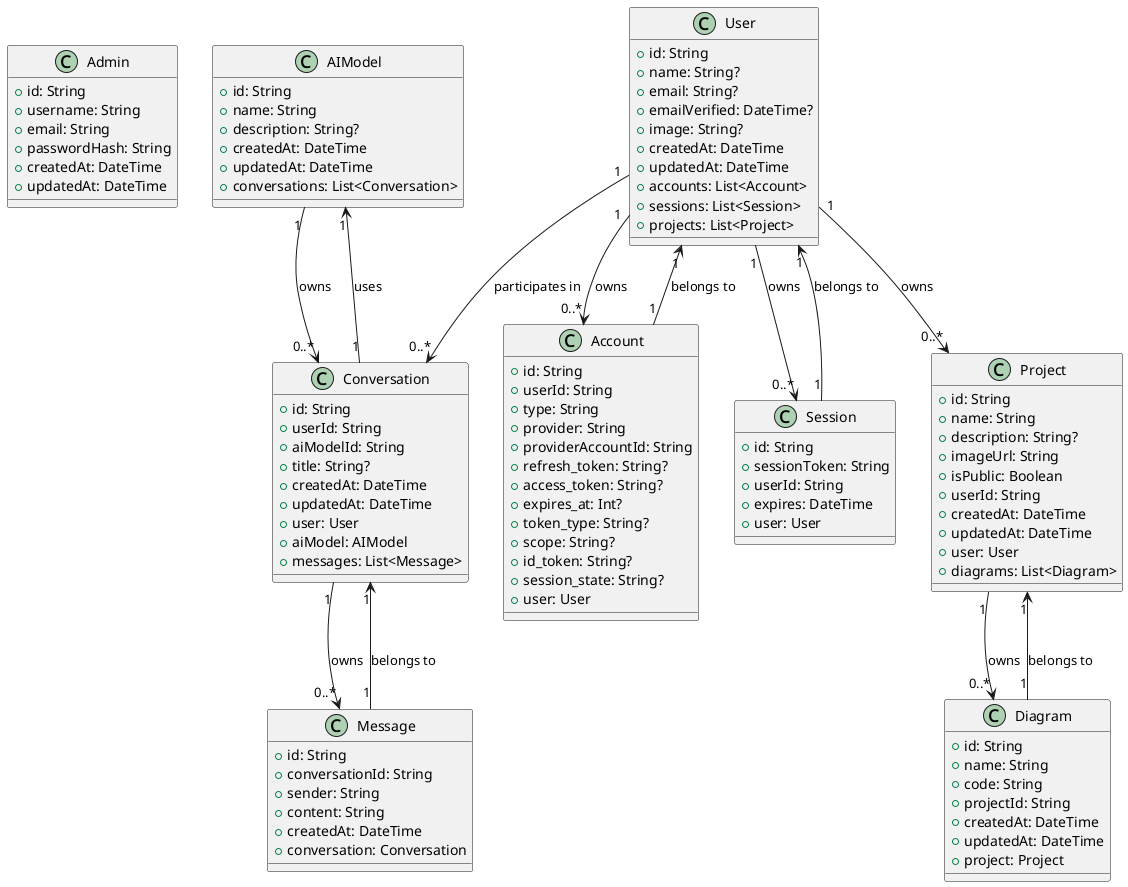

The diagram above was rendered by PlantUML. Its source (embedded in the PNG):
@startuml
class Admin {
  + id: String
  + username: String
  + email: String
  + passwordHash: String
  + createdAt: DateTime
  + updatedAt: DateTime
}

class AIModel {
  + id: String
  + name: String
  + description: String?
  + createdAt: DateTime
  + updatedAt: DateTime
  + conversations: List<Conversation>
}

class Conversation {
  + id: String
  + userId: String
  + aiModelId: String
  + title: String?
  + createdAt: DateTime
  + updatedAt: DateTime
  + user: User
  + aiModel: AIModel
  + messages: List<Message>
}

class Message {
  + id: String
  + conversationId: String
  + sender: String
  + content: String
  + createdAt: DateTime
  + conversation: Conversation
}

class Account {
  + id: String
  + userId: String
  + type: String
  + provider: String
  + providerAccountId: String
  + refresh_token: String?
  + access_token: String?
  + expires_at: Int?
  + token_type: String?
  + scope: String?
  + id_token: String?
  + session_state: String?
  + user: User
}

class Session {
  + id: String
  + sessionToken: String
  + userId: String
  + expires: DateTime
  + user: User
}

class User {
  + id: String
  + name: String?
  + email: String?
  + emailVerified: DateTime?
  + image: String?
  + createdAt: DateTime
  + updatedAt: DateTime
  + accounts: List<Account>
  + sessions: List<Session>
  + projects: List<Project>
}

class Project {
  + id: String
  + name: String
  + description: String?
  + imageUrl: String
  + isPublic: Boolean
  + userId: String
  + createdAt: DateTime
  + updatedAt: DateTime
  + user: User
  + diagrams: List<Diagram>
}

class Diagram {
  + id: String
  + name: String
  + code: String
  + projectId: String
  + createdAt: DateTime
  + updatedAt: DateTime
  + project: Project
}

User "1" --> "0..*" Account : owns
User "1" --> "0..*" Session : owns
User "1" --> "0..*" Project : owns
Project "1" --> "0..*" Diagram : owns
AIModel "1" --> "0..*" Conversation : owns
Conversation "1" --> "0..*" Message : owns
User "1" --> "0..*" Conversation : participates in
Conversation "1" --> "1" AIModel : uses
Message "1" --> "1" Conversation : belongs to
Account "1" --> "1" User : belongs to
Session "1" --> "1" User : belongs to
Diagram "1" --> "1" Project : belongs to
@enduml